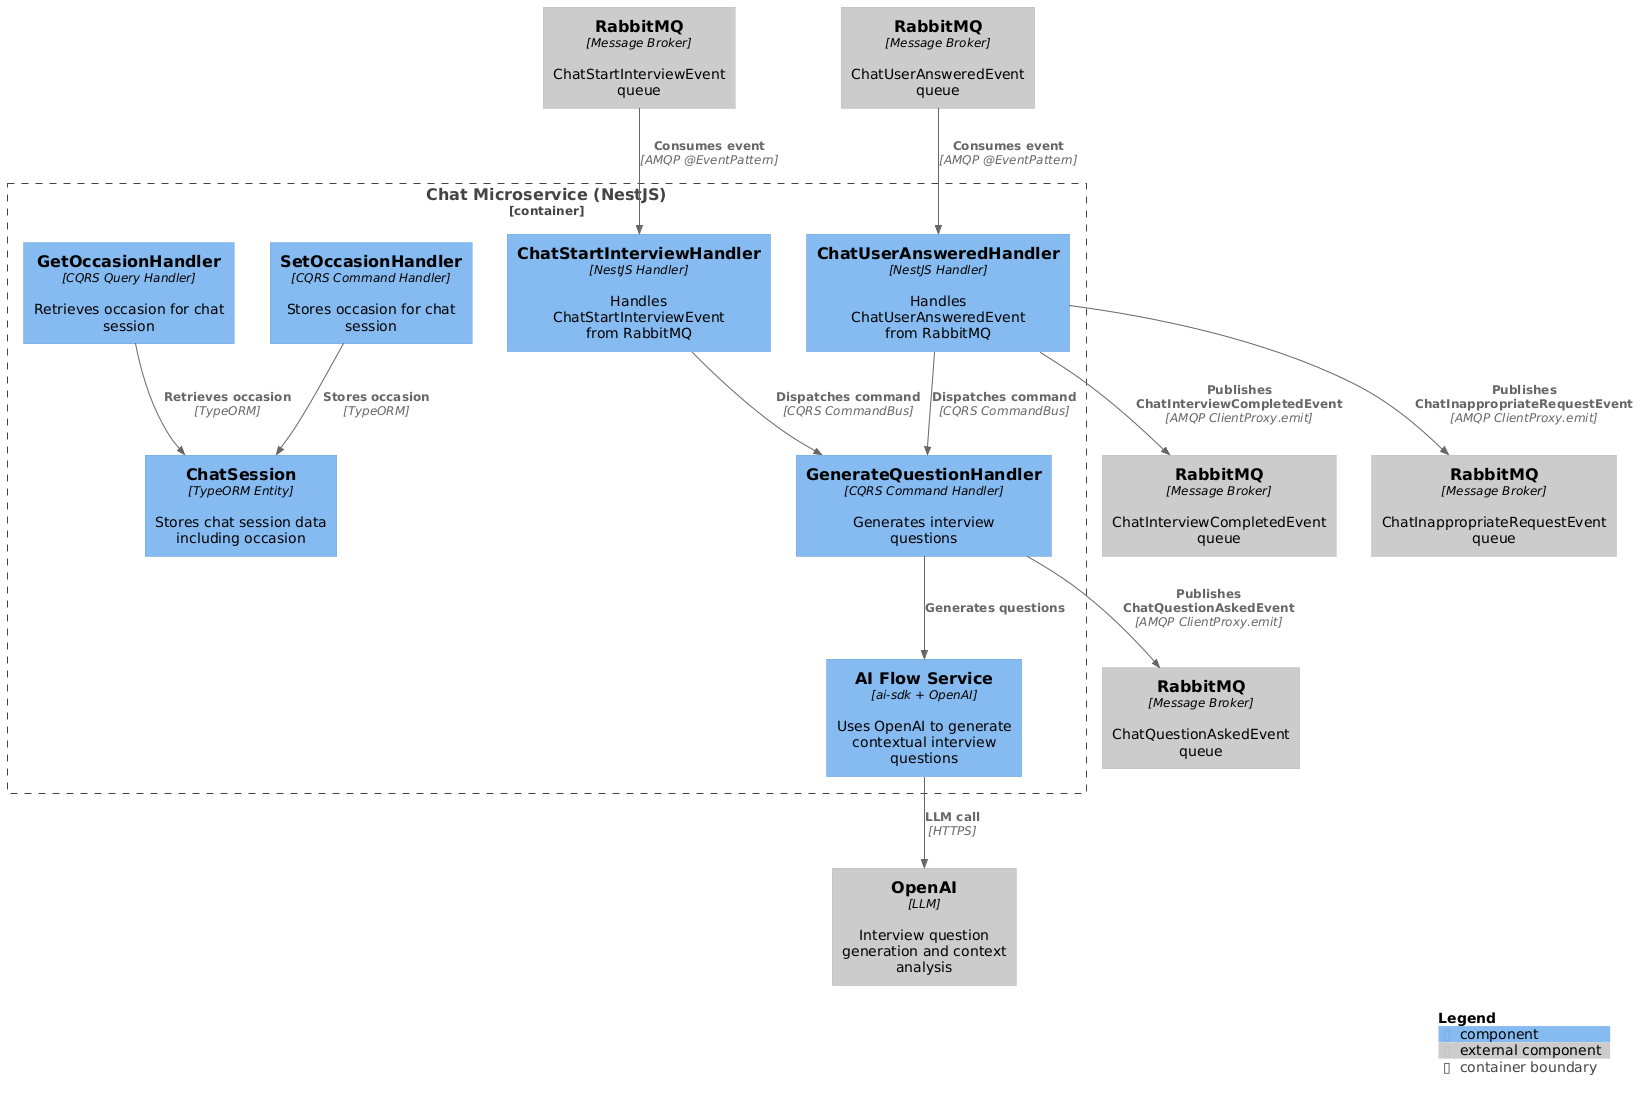

The diagram above was rendered by PlantUML. Its source (embedded in the PNG):
@startuml C4_Component_Chat
!include https://raw.githubusercontent.com/plantuml-stdlib/C4-PlantUML/master/C4_Component.puml

Container_Boundary(chat, "Chat Microservice (NestJS)") {
  Component(start_handler, "ChatStartInterviewHandler", "NestJS Handler", "Handles ChatStartInterviewEvent from RabbitMQ")
  Component(answer_handler, "ChatUserAnsweredHandler", "NestJS Handler", "Handles ChatUserAnsweredEvent from RabbitMQ")
  Component(question_handler, "GenerateQuestionHandler", "CQRS Command Handler", "Generates interview questions")
  Component(set_occasion_handler, "SetOccasionHandler", "CQRS Command Handler", "Stores occasion for chat session")
  Component(get_occasion_handler, "GetOccasionHandler", "CQRS Query Handler", "Retrieves occasion for chat session")
  Component(ai_flow, "AI Flow Service", "ai-sdk + OpenAI", "Uses OpenAI to generate contextual interview questions")
  Component(chat_session_db, "ChatSession", "TypeORM Entity", "Stores chat session data including occasion")
}

Component_Ext(rabbitmq_in_start, "RabbitMQ", "Message Broker", "ChatStartInterviewEvent queue")
Component_Ext(rabbitmq_in_answer, "RabbitMQ", "Message Broker", "ChatUserAnsweredEvent queue")
Component_Ext(rabbitmq_out_question, "RabbitMQ", "Message Broker", "ChatQuestionAskedEvent queue")
Component_Ext(rabbitmq_out_completed, "RabbitMQ", "Message Broker", "ChatInterviewCompletedEvent queue")
Component_Ext(rabbitmq_out_inappropriate, "RabbitMQ", "Message Broker", "ChatInappropriateRequestEvent queue")
Component_Ext(openai, "OpenAI", "LLM", "Interview question generation and context analysis")

Rel(rabbitmq_in_start, start_handler, "Consumes event", "AMQP @EventPattern")
Rel(start_handler, question_handler, "Dispatches command", "CQRS CommandBus")
Rel(question_handler, ai_flow, "Generates questions")
Rel(ai_flow, openai, "LLM call", "HTTPS")
Rel(question_handler, rabbitmq_out_question, "Publishes ChatQuestionAskedEvent", "AMQP ClientProxy.emit")

Rel(rabbitmq_in_answer, answer_handler, "Consumes event", "AMQP @EventPattern")
Rel(answer_handler, question_handler, "Dispatches command", "CQRS CommandBus")
Rel(answer_handler, rabbitmq_out_completed, "Publishes ChatInterviewCompletedEvent", "AMQP ClientProxy.emit")
Rel(answer_handler, rabbitmq_out_inappropriate, "Publishes ChatInappropriateRequestEvent", "AMQP ClientProxy.emit")

Rel(set_occasion_handler, chat_session_db, "Stores occasion", "TypeORM")
Rel(get_occasion_handler, chat_session_db, "Retrieves occasion", "TypeORM")

SHOW_LEGEND()
@enduml